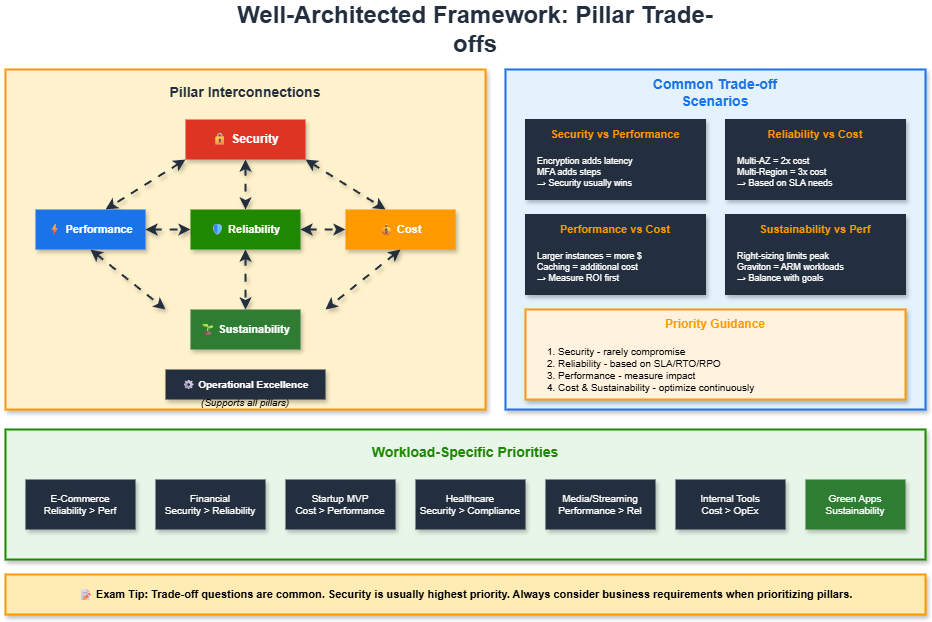

The diagram above was exported from draw.io. Its source (the exported page's mxGraphModel, read from the mxfile embedded in the PNG):
<mxGraphModel dx="1426" dy="635" grid="1" gridSize="10" guides="1" tooltips="1" connect="1" arrows="1" fold="1" page="1" pageScale="1" pageWidth="1169" pageHeight="827" math="0" shadow="0">
  <root>
    <mxCell id="0" />
    <mxCell id="1" parent="0" />
    <mxCell id="title" value="Well-Architected Framework: Pillar Trade-offs" style="text;html=1;strokeColor=none;fillColor=none;align=center;verticalAlign=middle;whiteSpace=wrap;rounded=0;fontSize=24;fontStyle=1;fontColor=#232F3E;shadow=1;" parent="1" vertex="1">
      <mxGeometry x="300" y="20" width="500" height="40" as="geometry" />
    </mxCell>
    <mxCell id="central-box" value="" style="whiteSpace=wrap;html=1;fillColor=#FFF2CC;strokeColor=#FF9900;strokeWidth=2;rounded=0;shadow=1;" parent="1" vertex="1">
      <mxGeometry x="80" y="80" width="480" height="340" as="geometry" />
    </mxCell>
    <mxCell id="central-title" value="Pillar Interconnections" style="text;html=1;strokeColor=none;fillColor=none;align=center;verticalAlign=middle;whiteSpace=wrap;rounded=0;fontSize=14;fontStyle=1;fontColor=#232F3E;shadow=1;" parent="1" vertex="1">
      <mxGeometry x="230" y="90" width="180" height="25" as="geometry" />
    </mxCell>
    <mxCell id="security" value="🔒 Security" style="rounded=0;whiteSpace=wrap;html=1;fillColor=#DD3522;strokeColor=none;fontColor=#FFFFFF;fontSize=12;fontStyle=1;shadow=1;" parent="1" vertex="1">
      <mxGeometry x="260" y="130" width="120" height="40" as="geometry" />
    </mxCell>
    <mxCell id="sec-perf" value="" style="endArrow=classic;startArrow=classic;html=1;strokeWidth=2;strokeColor=#232F3E;flowAnimation=1;shadow=1;" parent="1" edge="1">
      <mxGeometry width="50" height="50" relative="1" as="geometry">
        <mxPoint x="260" y="170" as="sourcePoint" />
        <mxPoint x="180" y="220" as="targetPoint" />
      </mxGeometry>
    </mxCell>
    <mxCell id="sec-rel" value="" style="endArrow=classic;startArrow=classic;html=1;strokeWidth=2;strokeColor=#232F3E;flowAnimation=1;shadow=1;" parent="1" edge="1">
      <mxGeometry width="50" height="50" relative="1" as="geometry">
        <mxPoint x="320" y="170" as="sourcePoint" />
        <mxPoint x="320" y="220" as="targetPoint" />
      </mxGeometry>
    </mxCell>
    <mxCell id="sec-cost" value="" style="endArrow=classic;startArrow=classic;html=1;strokeWidth=2;strokeColor=#232F3E;flowAnimation=1;shadow=1;" parent="1" edge="1">
      <mxGeometry width="50" height="50" relative="1" as="geometry">
        <mxPoint x="380" y="170" as="sourcePoint" />
        <mxPoint x="460" y="220" as="targetPoint" />
      </mxGeometry>
    </mxCell>
    <mxCell id="performance" value="⚡ Performance" style="rounded=0;whiteSpace=wrap;html=1;fillColor=#1A73E8;strokeColor=none;fontColor=#FFFFFF;fontSize=11;fontStyle=1;shadow=1;" parent="1" vertex="1">
      <mxGeometry x="110" y="220" width="110" height="40" as="geometry" />
    </mxCell>
    <mxCell id="reliability" value="🛡 Reliability" style="rounded=0;whiteSpace=wrap;html=1;fillColor=#1E8900;strokeColor=none;fontColor=#FFFFFF;fontSize=11;fontStyle=1;shadow=1;" parent="1" vertex="1">
      <mxGeometry x="265" y="220" width="110" height="40" as="geometry" />
    </mxCell>
    <mxCell id="cost" value="💰 Cost" style="rounded=0;whiteSpace=wrap;html=1;fillColor=#FF9900;strokeColor=none;fontColor=#FFFFFF;fontSize=11;fontStyle=1;shadow=1;" parent="1" vertex="1">
      <mxGeometry x="420" y="220" width="110" height="40" as="geometry" />
    </mxCell>
    <mxCell id="perf-rel" value="" style="endArrow=classic;startArrow=classic;html=1;strokeWidth=2;strokeColor=#232F3E;flowAnimation=1;shadow=1;" parent="1" edge="1">
      <mxGeometry width="50" height="50" relative="1" as="geometry">
        <mxPoint x="220" y="240" as="sourcePoint" />
        <mxPoint x="265" y="240" as="targetPoint" />
      </mxGeometry>
    </mxCell>
    <mxCell id="rel-cost" value="" style="endArrow=classic;startArrow=classic;html=1;strokeWidth=2;strokeColor=#232F3E;flowAnimation=1;shadow=1;" parent="1" edge="1">
      <mxGeometry width="50" height="50" relative="1" as="geometry">
        <mxPoint x="375" y="240" as="sourcePoint" />
        <mxPoint x="420" y="240" as="targetPoint" />
      </mxGeometry>
    </mxCell>
    <mxCell id="perf-sust" value="" style="endArrow=classic;startArrow=classic;html=1;strokeWidth=2;strokeColor=#232F3E;flowAnimation=1;shadow=1;" parent="1" edge="1">
      <mxGeometry width="50" height="50" relative="1" as="geometry">
        <mxPoint x="165" y="260" as="sourcePoint" />
        <mxPoint x="240" y="320" as="targetPoint" />
      </mxGeometry>
    </mxCell>
    <mxCell id="rel-sust" value="" style="endArrow=classic;startArrow=classic;html=1;strokeWidth=2;strokeColor=#232F3E;flowAnimation=1;shadow=1;" parent="1" edge="1">
      <mxGeometry width="50" height="50" relative="1" as="geometry">
        <mxPoint x="320" y="260" as="sourcePoint" />
        <mxPoint x="320" y="320" as="targetPoint" />
      </mxGeometry>
    </mxCell>
    <mxCell id="cost-sust" value="" style="endArrow=classic;startArrow=classic;html=1;strokeWidth=2;strokeColor=#232F3E;flowAnimation=1;shadow=1;" parent="1" edge="1">
      <mxGeometry width="50" height="50" relative="1" as="geometry">
        <mxPoint x="475" y="260" as="sourcePoint" />
        <mxPoint x="400" y="320" as="targetPoint" />
      </mxGeometry>
    </mxCell>
    <mxCell id="sustainability" value="🌱 Sustainability" style="rounded=0;whiteSpace=wrap;html=1;fillColor=#2E7D32;strokeColor=none;fontColor=#FFFFFF;fontSize=11;fontStyle=1;shadow=1;" parent="1" vertex="1">
      <mxGeometry x="265" y="320" width="110" height="40" as="geometry" />
    </mxCell>
    <mxCell id="opex" value="⚙ Operational Excellence" style="rounded=0;whiteSpace=wrap;html=1;fillColor=#232F3E;strokeColor=none;fontColor=#FFFFFF;fontSize=10;fontStyle=1;shadow=1;" parent="1" vertex="1">
      <mxGeometry x="240" y="380" width="160" height="30" as="geometry" />
    </mxCell>
    <mxCell id="opex-note" value="(Supports all pillars)" style="text;html=1;strokeColor=none;fillColor=none;align=center;verticalAlign=middle;whiteSpace=wrap;rounded=0;fontSize=10;fontStyle=2;shadow=1;" parent="1" vertex="1">
      <mxGeometry x="265" y="405" width="110" height="15" as="geometry" />
    </mxCell>
    <mxCell id="tradeoff-box" value="" style="whiteSpace=wrap;html=1;fillColor=#E3F2FD;strokeColor=#1A73E8;strokeWidth=2;rounded=0;shadow=1;" parent="1" vertex="1">
      <mxGeometry x="580" y="80" width="420" height="340" as="geometry" />
    </mxCell>
    <mxCell id="tradeoff-title" value="Common Trade-off Scenarios" style="text;html=1;strokeColor=none;fillColor=none;align=center;verticalAlign=middle;whiteSpace=wrap;rounded=0;fontSize=14;fontStyle=1;fontColor=#1A73E8;shadow=1;" parent="1" vertex="1">
      <mxGeometry x="700" y="90" width="180" height="25" as="geometry" />
    </mxCell>
    <mxCell id="trade1-box" value="" style="whiteSpace=wrap;html=1;fillColor=#232F3E;strokeColor=#232F3E;rounded=0;shadow=1;" parent="1" vertex="1">
      <mxGeometry x="600" y="130" width="180" height="80" as="geometry" />
    </mxCell>
    <mxCell id="trade1-title" value="Security vs Performance" style="text;html=1;strokeColor=none;fillColor=none;align=center;verticalAlign=middle;whiteSpace=wrap;rounded=0;fontSize=11;fontStyle=1;fontColor=#FF9900;shadow=1;" parent="1" vertex="1">
      <mxGeometry x="620" y="135" width="140" height="20" as="geometry" />
    </mxCell>
    <mxCell id="trade1-text" value="Encryption adds latency&#10;MFA adds steps&#10;→ Security usually wins" style="text;html=1;strokeColor=none;fillColor=none;align=left;verticalAlign=top;whiteSpace=wrap;rounded=0;fontSize=9;fontColor=#FFFFFF;shadow=1;" parent="1" vertex="1">
      <mxGeometry x="610" y="160" width="160" height="45" as="geometry" />
    </mxCell>
    <mxCell id="trade2-box" value="" style="whiteSpace=wrap;html=1;fillColor=#232F3E;strokeColor=#232F3E;rounded=0;shadow=1;" parent="1" vertex="1">
      <mxGeometry x="800" y="130" width="180" height="80" as="geometry" />
    </mxCell>
    <mxCell id="trade2-title" value="Reliability vs Cost" style="text;html=1;strokeColor=none;fillColor=none;align=center;verticalAlign=middle;whiteSpace=wrap;rounded=0;fontSize=11;fontStyle=1;fontColor=#FF9900;shadow=1;" parent="1" vertex="1">
      <mxGeometry x="830" y="135" width="120" height="20" as="geometry" />
    </mxCell>
    <mxCell id="trade2-text" value="Multi-AZ = 2x cost&#10;Multi-Region = 3x cost&#10;→ Based on SLA needs" style="text;html=1;strokeColor=none;fillColor=none;align=left;verticalAlign=top;whiteSpace=wrap;rounded=0;fontSize=9;fontColor=#FFFFFF;shadow=1;" parent="1" vertex="1">
      <mxGeometry x="810" y="160" width="160" height="45" as="geometry" />
    </mxCell>
    <mxCell id="trade3-box" value="" style="whiteSpace=wrap;html=1;fillColor=#232F3E;strokeColor=#232F3E;rounded=0;shadow=1;" parent="1" vertex="1">
      <mxGeometry x="600" y="225" width="180" height="80" as="geometry" />
    </mxCell>
    <mxCell id="trade3-title" value="Performance vs Cost" style="text;html=1;strokeColor=none;fillColor=none;align=center;verticalAlign=middle;whiteSpace=wrap;rounded=0;fontSize=11;fontStyle=1;fontColor=#FF9900;shadow=1;" parent="1" vertex="1">
      <mxGeometry x="620" y="230" width="140" height="20" as="geometry" />
    </mxCell>
    <mxCell id="trade3-text" value="Larger instances = more $&#10;Caching = additional cost&#10;→ Measure ROI first" style="text;html=1;strokeColor=none;fillColor=none;align=left;verticalAlign=top;whiteSpace=wrap;rounded=0;fontSize=9;fontColor=#FFFFFF;shadow=1;" parent="1" vertex="1">
      <mxGeometry x="610" y="255" width="160" height="45" as="geometry" />
    </mxCell>
    <mxCell id="trade4-box" value="" style="whiteSpace=wrap;html=1;fillColor=#232F3E;strokeColor=#232F3E;rounded=0;shadow=1;" parent="1" vertex="1">
      <mxGeometry x="800" y="225" width="180" height="80" as="geometry" />
    </mxCell>
    <mxCell id="trade4-title" value="Sustainability vs Perf" style="text;html=1;strokeColor=none;fillColor=none;align=center;verticalAlign=middle;whiteSpace=wrap;rounded=0;fontSize=11;fontStyle=1;fontColor=#FF9900;shadow=1;" parent="1" vertex="1">
      <mxGeometry x="830" y="230" width="120" height="20" as="geometry" />
    </mxCell>
    <mxCell id="trade4-text" value="Right-sizing limits peak&#10;Graviton = ARM workloads&#10;→ Balance with goals" style="text;html=1;strokeColor=none;fillColor=none;align=left;verticalAlign=top;whiteSpace=wrap;rounded=0;fontSize=9;fontColor=#FFFFFF;shadow=1;" parent="1" vertex="1">
      <mxGeometry x="810" y="255" width="160" height="45" as="geometry" />
    </mxCell>
    <mxCell id="priority-box" value="" style="whiteSpace=wrap;html=1;fillColor=#FFF3E0;strokeColor=#FF9900;strokeWidth=2;rounded=0;shadow=1;" parent="1" vertex="1">
      <mxGeometry x="600" y="320" width="380" height="90" as="geometry" />
    </mxCell>
    <mxCell id="priority-title" value="Priority Guidance" style="text;html=1;strokeColor=none;fillColor=none;align=center;verticalAlign=middle;whiteSpace=wrap;rounded=0;fontSize=12;fontStyle=1;fontColor=#FF9900;shadow=1;" parent="1" vertex="1">
      <mxGeometry x="730" y="325" width="120" height="20" as="geometry" />
    </mxCell>
    <mxCell id="priority-text" value="1. Security - rarely compromise&#10;2. Reliability - based on SLA/RTO/RPO&#10;3. Performance - measure impact&#10;4. Cost &amp; Sustainability - optimize continuously" style="text;html=1;strokeColor=none;fillColor=none;align=left;verticalAlign=top;whiteSpace=wrap;rounded=0;fontSize=10;shadow=1;" parent="1" vertex="1">
      <mxGeometry x="620" y="350" width="340" height="60" as="geometry" />
    </mxCell>
    <mxCell id="workload-box" value="" style="whiteSpace=wrap;html=1;fillColor=#E8F5E9;strokeColor=#1E8900;strokeWidth=2;rounded=0;shadow=1;" parent="1" vertex="1">
      <mxGeometry x="80" y="440" width="920" height="130" as="geometry" />
    </mxCell>
    <mxCell id="workload-title" value="Workload-Specific Priorities" style="text;html=1;strokeColor=none;fillColor=none;align=center;verticalAlign=middle;whiteSpace=wrap;rounded=0;fontSize=14;fontStyle=1;fontColor=#1E8900;shadow=1;" parent="1" vertex="1">
      <mxGeometry x="420" y="450" width="240" height="25" as="geometry" />
    </mxCell>
    <mxCell id="wl1" value="E-Commerce&#10;Reliability &gt; Perf" style="rounded=0;whiteSpace=wrap;html=1;fillColor=#232F3E;strokeColor=none;fontColor=#FFFFFF;fontSize=10;shadow=1;" parent="1" vertex="1">
      <mxGeometry x="100" y="490" width="110" height="50" as="geometry" />
    </mxCell>
    <mxCell id="wl2" value="Financial&#10;Security &gt; Reliability" style="rounded=0;whiteSpace=wrap;html=1;fillColor=#232F3E;strokeColor=none;fontColor=#FFFFFF;fontSize=10;shadow=1;" parent="1" vertex="1">
      <mxGeometry x="230" y="490" width="110" height="50" as="geometry" />
    </mxCell>
    <mxCell id="wl3" value="Startup MVP&#10;Cost &gt; Performance" style="rounded=0;whiteSpace=wrap;html=1;fillColor=#232F3E;strokeColor=none;fontColor=#FFFFFF;fontSize=10;shadow=1;" parent="1" vertex="1">
      <mxGeometry x="360" y="490" width="110" height="50" as="geometry" />
    </mxCell>
    <mxCell id="wl4" value="Healthcare&#10;Security &gt; Compliance" style="rounded=0;whiteSpace=wrap;html=1;fillColor=#232F3E;strokeColor=none;fontColor=#FFFFFF;fontSize=10;shadow=1;" parent="1" vertex="1">
      <mxGeometry x="490" y="490" width="110" height="50" as="geometry" />
    </mxCell>
    <mxCell id="wl5" value="Media/Streaming&#10;Performance &gt; Rel" style="rounded=0;whiteSpace=wrap;html=1;fillColor=#232F3E;strokeColor=none;fontColor=#FFFFFF;fontSize=10;shadow=1;" parent="1" vertex="1">
      <mxGeometry x="620" y="490" width="110" height="50" as="geometry" />
    </mxCell>
    <mxCell id="wl6" value="Internal Tools&#10;Cost &gt; OpEx" style="rounded=0;whiteSpace=wrap;html=1;fillColor=#232F3E;strokeColor=none;fontColor=#FFFFFF;fontSize=10;shadow=1;" parent="1" vertex="1">
      <mxGeometry x="750" y="490" width="110" height="50" as="geometry" />
    </mxCell>
    <mxCell id="wl7" value="Green Apps&#10;Sustainability" style="rounded=0;whiteSpace=wrap;html=1;fillColor=#2E7D32;strokeColor=none;fontColor=#FFFFFF;fontSize=10;shadow=1;" parent="1" vertex="1">
      <mxGeometry x="880" y="490" width="100" height="50" as="geometry" />
    </mxCell>
    <mxCell id="tip-box" value="" style="whiteSpace=wrap;html=1;fillColor=#FFECB3;strokeColor=#FF9900;strokeWidth=2;rounded=0;shadow=1;" parent="1" vertex="1">
      <mxGeometry x="80" y="585" width="920" height="40" as="geometry" />
    </mxCell>
    <mxCell id="tip-text" value="📝 Exam Tip: Trade-off questions are common. Security is usually highest priority. Always consider business requirements when prioritizing pillars." style="text;html=1;strokeColor=none;fillColor=none;align=center;verticalAlign=middle;whiteSpace=wrap;rounded=0;fontSize=11;fontStyle=1;shadow=1;" parent="1" vertex="1">
      <mxGeometry x="120" y="595" width="840" height="20" as="geometry" />
    </mxCell>
  </root>
</mxGraphModel>